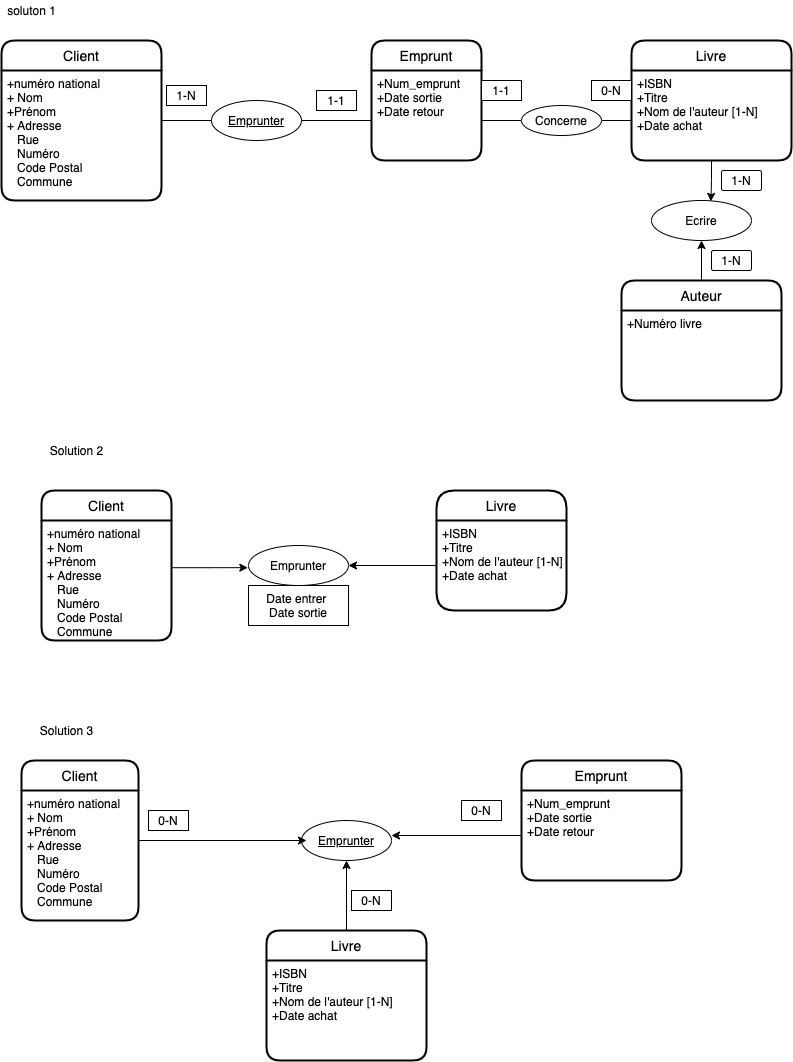

The diagram above was exported from draw.io. Its source (the exported page's mxGraphModel, read from the mxfile embedded in the PNG):
<mxGraphModel dx="1753" dy="561" grid="1" gridSize="10" guides="1" tooltips="1" connect="1" arrows="1" fold="1" page="1" pageScale="1" pageWidth="827" pageHeight="1169" math="0" shadow="0">
  <root>
    <mxCell id="0" />
    <mxCell id="1" parent="0" />
    <mxCell id="2" value="Client" style="swimlane;childLayout=stackLayout;horizontal=1;startSize=30;horizontalStack=0;rounded=1;fontSize=14;fontStyle=0;strokeWidth=2;resizeParent=0;resizeLast=1;shadow=0;dashed=0;align=center;" vertex="1" parent="1">
      <mxGeometry y="80" width="160" height="160" as="geometry" />
    </mxCell>
    <mxCell id="3" value="+numéro national&#10;+ Nom&#10;+Prénom&#10;+ Adresse&#10;   Rue&#10;   Numéro&#10;   Code Postal &#10;   Commune&#10;" style="align=left;strokeColor=none;fillColor=none;spacingLeft=4;fontSize=12;verticalAlign=top;resizable=0;rotatable=0;part=1;" vertex="1" parent="2">
      <mxGeometry y="30" width="160" height="130" as="geometry" />
    </mxCell>
    <mxCell id="70" style="edgeStyle=orthogonalEdgeStyle;rounded=0;orthogonalLoop=1;jettySize=auto;html=1;exitX=0.5;exitY=1;exitDx=0;exitDy=0;entryX=0.594;entryY=0.021;entryDx=0;entryDy=0;entryPerimeter=0;" edge="1" parent="1" source="4" target="68">
      <mxGeometry relative="1" as="geometry" />
    </mxCell>
    <mxCell id="4" value="Livre" style="swimlane;childLayout=stackLayout;horizontal=1;startSize=30;horizontalStack=0;rounded=1;fontSize=14;fontStyle=0;strokeWidth=2;resizeParent=0;resizeLast=1;shadow=0;dashed=0;align=center;" vertex="1" parent="1">
      <mxGeometry x="630" y="80" width="160" height="120" as="geometry" />
    </mxCell>
    <mxCell id="5" value="+ISBN&#10;+Titre&#10;+Nom de l'auteur [1-N]&#10;+Date achat&#10;" style="align=left;strokeColor=none;fillColor=none;spacingLeft=4;fontSize=12;verticalAlign=top;resizable=0;rotatable=0;part=1;" vertex="1" parent="4">
      <mxGeometry y="30" width="160" height="90" as="geometry" />
    </mxCell>
    <mxCell id="71" style="edgeStyle=orthogonalEdgeStyle;rounded=0;orthogonalLoop=1;jettySize=auto;html=1;exitX=0.5;exitY=0;exitDx=0;exitDy=0;entryX=0.5;entryY=1;entryDx=0;entryDy=0;" edge="1" parent="1" source="6" target="68">
      <mxGeometry relative="1" as="geometry" />
    </mxCell>
    <mxCell id="6" value="Auteur" style="swimlane;childLayout=stackLayout;horizontal=1;startSize=30;horizontalStack=0;rounded=1;fontSize=14;fontStyle=0;strokeWidth=2;resizeParent=0;resizeLast=1;shadow=0;dashed=0;align=center;" vertex="1" parent="1">
      <mxGeometry x="620" y="320" width="160" height="120" as="geometry" />
    </mxCell>
    <mxCell id="7" value="+Numéro livre&#10;" style="align=left;strokeColor=none;fillColor=none;spacingLeft=4;fontSize=12;verticalAlign=top;resizable=0;rotatable=0;part=1;" vertex="1" parent="6">
      <mxGeometry y="30" width="160" height="90" as="geometry" />
    </mxCell>
    <mxCell id="10" value="Emprunter" style="ellipse;whiteSpace=wrap;html=1;align=center;fontStyle=4;" vertex="1" parent="1">
      <mxGeometry x="210" y="140" width="90" height="40" as="geometry" />
    </mxCell>
    <mxCell id="16" value="1-N" style="rounded=1;arcSize=10;whiteSpace=wrap;html=1;align=center;" vertex="1" parent="1">
      <mxGeometry x="720" y="210" width="40" height="20" as="geometry" />
    </mxCell>
    <mxCell id="17" value="1-N" style="whiteSpace=wrap;html=1;align=center;" vertex="1" parent="1">
      <mxGeometry x="165" y="125" width="40" height="20" as="geometry" />
    </mxCell>
    <mxCell id="20" value="Emprunt" style="swimlane;childLayout=stackLayout;horizontal=1;startSize=30;horizontalStack=0;rounded=1;fontSize=14;fontStyle=0;strokeWidth=2;resizeParent=0;resizeLast=1;shadow=0;dashed=0;align=center;" vertex="1" parent="1">
      <mxGeometry x="370" y="80" width="110" height="120" as="geometry" />
    </mxCell>
    <mxCell id="21" value="+Num_emprunt&#10;+Date sortie&#10;+Date retour" style="align=left;strokeColor=none;fillColor=none;spacingLeft=4;fontSize=12;verticalAlign=top;resizable=0;rotatable=0;part=1;" vertex="1" parent="20">
      <mxGeometry y="30" width="110" height="90" as="geometry" />
    </mxCell>
    <mxCell id="24" value="1-1" style="whiteSpace=wrap;html=1;align=center;" vertex="1" parent="1">
      <mxGeometry x="315" y="130" width="40" height="20" as="geometry" />
    </mxCell>
    <mxCell id="25" value="Client" style="swimlane;childLayout=stackLayout;horizontal=1;startSize=30;horizontalStack=0;rounded=1;fontSize=14;fontStyle=0;strokeWidth=2;resizeParent=0;resizeLast=1;shadow=0;dashed=0;align=center;" vertex="1" parent="1">
      <mxGeometry x="40" y="530" width="130" height="150" as="geometry" />
    </mxCell>
    <mxCell id="26" value="+numéro national&#10;+ Nom&#10;+Prénom&#10;+ Adresse&#10;   Rue&#10;   Numéro&#10;   Code Postal &#10;   Commune&#10;" style="align=left;strokeColor=none;fillColor=none;spacingLeft=4;fontSize=12;verticalAlign=top;resizable=0;rotatable=0;part=1;" vertex="1" parent="25">
      <mxGeometry y="30" width="130" height="120" as="geometry" />
    </mxCell>
    <mxCell id="27" value="Livre" style="swimlane;childLayout=stackLayout;horizontal=1;startSize=30;horizontalStack=0;rounded=1;fontSize=14;fontStyle=0;strokeWidth=2;resizeParent=0;resizeLast=1;shadow=0;dashed=0;align=center;arcSize=20;" vertex="1" parent="1">
      <mxGeometry x="435" y="530" width="130" height="120" as="geometry" />
    </mxCell>
    <mxCell id="28" value="+ISBN&#10;+Titre&#10;+Nom de l'auteur [1-N]&#10;+Date achat&#10;" style="align=left;strokeColor=none;fillColor=none;spacingLeft=4;fontSize=12;verticalAlign=top;resizable=0;rotatable=0;part=1;" vertex="1" parent="27">
      <mxGeometry y="30" width="130" height="90" as="geometry" />
    </mxCell>
    <mxCell id="30" value="" style="line;strokeWidth=1;rotatable=0;dashed=0;labelPosition=right;align=left;verticalAlign=middle;spacingTop=0;spacingLeft=6;points=[];portConstraint=eastwest;" vertex="1" parent="1">
      <mxGeometry x="300" y="155" width="70" height="10" as="geometry" />
    </mxCell>
    <mxCell id="32" value="" style="line;strokeWidth=1;rotatable=0;dashed=0;labelPosition=right;align=left;verticalAlign=middle;spacingTop=0;spacingLeft=6;points=[];portConstraint=eastwest;" vertex="1" parent="1">
      <mxGeometry x="160" y="155" width="50" height="10" as="geometry" />
    </mxCell>
    <mxCell id="33" value="Concerne" style="ellipse;whiteSpace=wrap;html=1;align=center;" vertex="1" parent="1">
      <mxGeometry x="520" y="145" width="80" height="30" as="geometry" />
    </mxCell>
    <mxCell id="34" value="" style="line;strokeWidth=1;rotatable=0;dashed=0;labelPosition=right;align=left;verticalAlign=middle;spacingTop=0;spacingLeft=6;points=[];portConstraint=eastwest;" vertex="1" parent="1">
      <mxGeometry x="480" y="155" width="40" height="10" as="geometry" />
    </mxCell>
    <mxCell id="35" value="" style="line;strokeWidth=1;rotatable=0;dashed=0;labelPosition=right;align=left;verticalAlign=middle;spacingTop=0;spacingLeft=6;points=[];portConstraint=eastwest;" vertex="1" parent="1">
      <mxGeometry x="600" y="155" width="30" height="10" as="geometry" />
    </mxCell>
    <mxCell id="36" value="soluton 1" style="text;html=1;align=center;verticalAlign=middle;resizable=0;points=[];autosize=1;strokeColor=none;" vertex="1" parent="1">
      <mxGeometry y="40" width="60" height="20" as="geometry" />
    </mxCell>
    <mxCell id="51" value="Client" style="swimlane;childLayout=stackLayout;horizontal=1;startSize=30;horizontalStack=0;rounded=1;fontSize=14;fontStyle=0;strokeWidth=2;resizeParent=0;resizeLast=1;shadow=0;dashed=0;align=center;" vertex="1" parent="1">
      <mxGeometry x="20" y="800" width="117" height="160" as="geometry" />
    </mxCell>
    <mxCell id="52" value="+numéro national&#10;+ Nom&#10;+Prénom&#10;+ Adresse&#10;   Rue&#10;   Numéro&#10;   Code Postal &#10;   Commune&#10;" style="align=left;strokeColor=none;fillColor=none;spacingLeft=4;fontSize=12;verticalAlign=top;resizable=0;rotatable=0;part=1;" vertex="1" parent="51">
      <mxGeometry y="30" width="117" height="130" as="geometry" />
    </mxCell>
    <mxCell id="77" style="edgeStyle=orthogonalEdgeStyle;rounded=0;orthogonalLoop=1;jettySize=auto;html=1;entryX=0.5;entryY=1;entryDx=0;entryDy=0;" edge="1" parent="1" target="55">
      <mxGeometry relative="1" as="geometry">
        <mxPoint x="345" y="970" as="sourcePoint" />
      </mxGeometry>
    </mxCell>
    <mxCell id="53" value="Livre" style="swimlane;childLayout=stackLayout;horizontal=1;startSize=30;horizontalStack=0;rounded=1;fontSize=14;fontStyle=0;strokeWidth=2;resizeParent=0;resizeLast=1;shadow=0;dashed=0;align=center;" vertex="1" parent="1">
      <mxGeometry x="265" y="970" width="160" height="130" as="geometry" />
    </mxCell>
    <mxCell id="54" value="+ISBN&#10;+Titre&#10;+Nom de l'auteur [1-N]&#10;+Date achat&#10;" style="align=left;strokeColor=none;fillColor=none;spacingLeft=4;fontSize=12;verticalAlign=top;resizable=0;rotatable=0;part=1;" vertex="1" parent="53">
      <mxGeometry y="30" width="160" height="100" as="geometry" />
    </mxCell>
    <mxCell id="55" value="Emprunter" style="ellipse;whiteSpace=wrap;html=1;align=center;fontStyle=4;" vertex="1" parent="1">
      <mxGeometry x="300" y="860" width="90" height="40" as="geometry" />
    </mxCell>
    <mxCell id="56" value="0-N" style="whiteSpace=wrap;html=1;align=center;" vertex="1" parent="1">
      <mxGeometry x="147" y="850" width="40" height="20" as="geometry" />
    </mxCell>
    <mxCell id="57" value="Emprunt" style="swimlane;childLayout=stackLayout;horizontal=1;startSize=30;horizontalStack=0;rounded=1;fontSize=14;fontStyle=0;strokeWidth=2;resizeParent=0;resizeLast=1;shadow=0;dashed=0;align=center;" vertex="1" parent="1">
      <mxGeometry x="520" y="800" width="160" height="120" as="geometry" />
    </mxCell>
    <mxCell id="58" value="+Num_emprunt&#10;+Date sortie&#10;+Date retour" style="align=left;strokeColor=none;fillColor=none;spacingLeft=4;fontSize=12;verticalAlign=top;resizable=0;rotatable=0;part=1;" vertex="1" parent="57">
      <mxGeometry y="30" width="160" height="90" as="geometry" />
    </mxCell>
    <mxCell id="59" value="0-N" style="whiteSpace=wrap;html=1;align=center;" vertex="1" parent="1">
      <mxGeometry x="460" y="840" width="40" height="20" as="geometry" />
    </mxCell>
    <mxCell id="65" value="Solution 2" style="text;html=1;align=center;verticalAlign=middle;resizable=0;points=[];autosize=1;strokeColor=none;" vertex="1" parent="1">
      <mxGeometry x="40" y="480" width="70" height="20" as="geometry" />
    </mxCell>
    <mxCell id="66" value="1-1" style="whiteSpace=wrap;html=1;align=center;" vertex="1" parent="1">
      <mxGeometry x="480" y="120" width="40" height="20" as="geometry" />
    </mxCell>
    <mxCell id="67" value="0-N" style="whiteSpace=wrap;html=1;align=center;" vertex="1" parent="1">
      <mxGeometry x="590" y="120" width="40" height="20" as="geometry" />
    </mxCell>
    <mxCell id="68" value="Ecrire" style="ellipse;whiteSpace=wrap;html=1;align=center;" vertex="1" parent="1">
      <mxGeometry x="650" y="240" width="100" height="40" as="geometry" />
    </mxCell>
    <mxCell id="72" value="1-N" style="rounded=1;arcSize=10;whiteSpace=wrap;html=1;align=center;" vertex="1" parent="1">
      <mxGeometry x="710" y="290" width="40" height="20" as="geometry" />
    </mxCell>
    <mxCell id="73" value="Emprunter" style="ellipse;whiteSpace=wrap;html=1;align=center;" vertex="1" parent="1">
      <mxGeometry x="247" y="585" width="100" height="40" as="geometry" />
    </mxCell>
    <mxCell id="74" style="edgeStyle=orthogonalEdgeStyle;rounded=0;orthogonalLoop=1;jettySize=auto;html=1;entryX=-0.007;entryY=0.554;entryDx=0;entryDy=0;entryPerimeter=0;" edge="1" parent="1" source="26" target="73">
      <mxGeometry relative="1" as="geometry">
        <Array as="points">
          <mxPoint x="208" y="607" />
        </Array>
      </mxGeometry>
    </mxCell>
    <mxCell id="75" style="edgeStyle=orthogonalEdgeStyle;rounded=0;orthogonalLoop=1;jettySize=auto;html=1;entryX=1;entryY=0.5;entryDx=0;entryDy=0;" edge="1" parent="1" source="28" target="73">
      <mxGeometry relative="1" as="geometry" />
    </mxCell>
    <mxCell id="76" value="Date entrer&amp;nbsp;&lt;br&gt;Date sortie" style="whiteSpace=wrap;html=1;align=center;" vertex="1" parent="1">
      <mxGeometry x="247" y="625" width="100" height="40" as="geometry" />
    </mxCell>
    <mxCell id="78" style="edgeStyle=orthogonalEdgeStyle;rounded=0;orthogonalLoop=1;jettySize=auto;html=1;entryX=1;entryY=0.375;entryDx=0;entryDy=0;entryPerimeter=0;" edge="1" parent="1" source="58" target="55">
      <mxGeometry relative="1" as="geometry" />
    </mxCell>
    <mxCell id="79" style="edgeStyle=orthogonalEdgeStyle;rounded=0;orthogonalLoop=1;jettySize=auto;html=1;" edge="1" parent="1" source="52">
      <mxGeometry relative="1" as="geometry">
        <mxPoint x="305" y="880" as="targetPoint" />
        <Array as="points">
          <mxPoint x="305" y="880" />
        </Array>
      </mxGeometry>
    </mxCell>
    <mxCell id="81" value="0-N" style="whiteSpace=wrap;html=1;align=center;" vertex="1" parent="1">
      <mxGeometry x="350" y="930" width="40" height="20" as="geometry" />
    </mxCell>
    <mxCell id="82" value="Solution 3" style="text;html=1;align=center;verticalAlign=middle;resizable=0;points=[];autosize=1;strokeColor=none;" vertex="1" parent="1">
      <mxGeometry x="30" y="760" width="70" height="20" as="geometry" />
    </mxCell>
  </root>
</mxGraphModel>